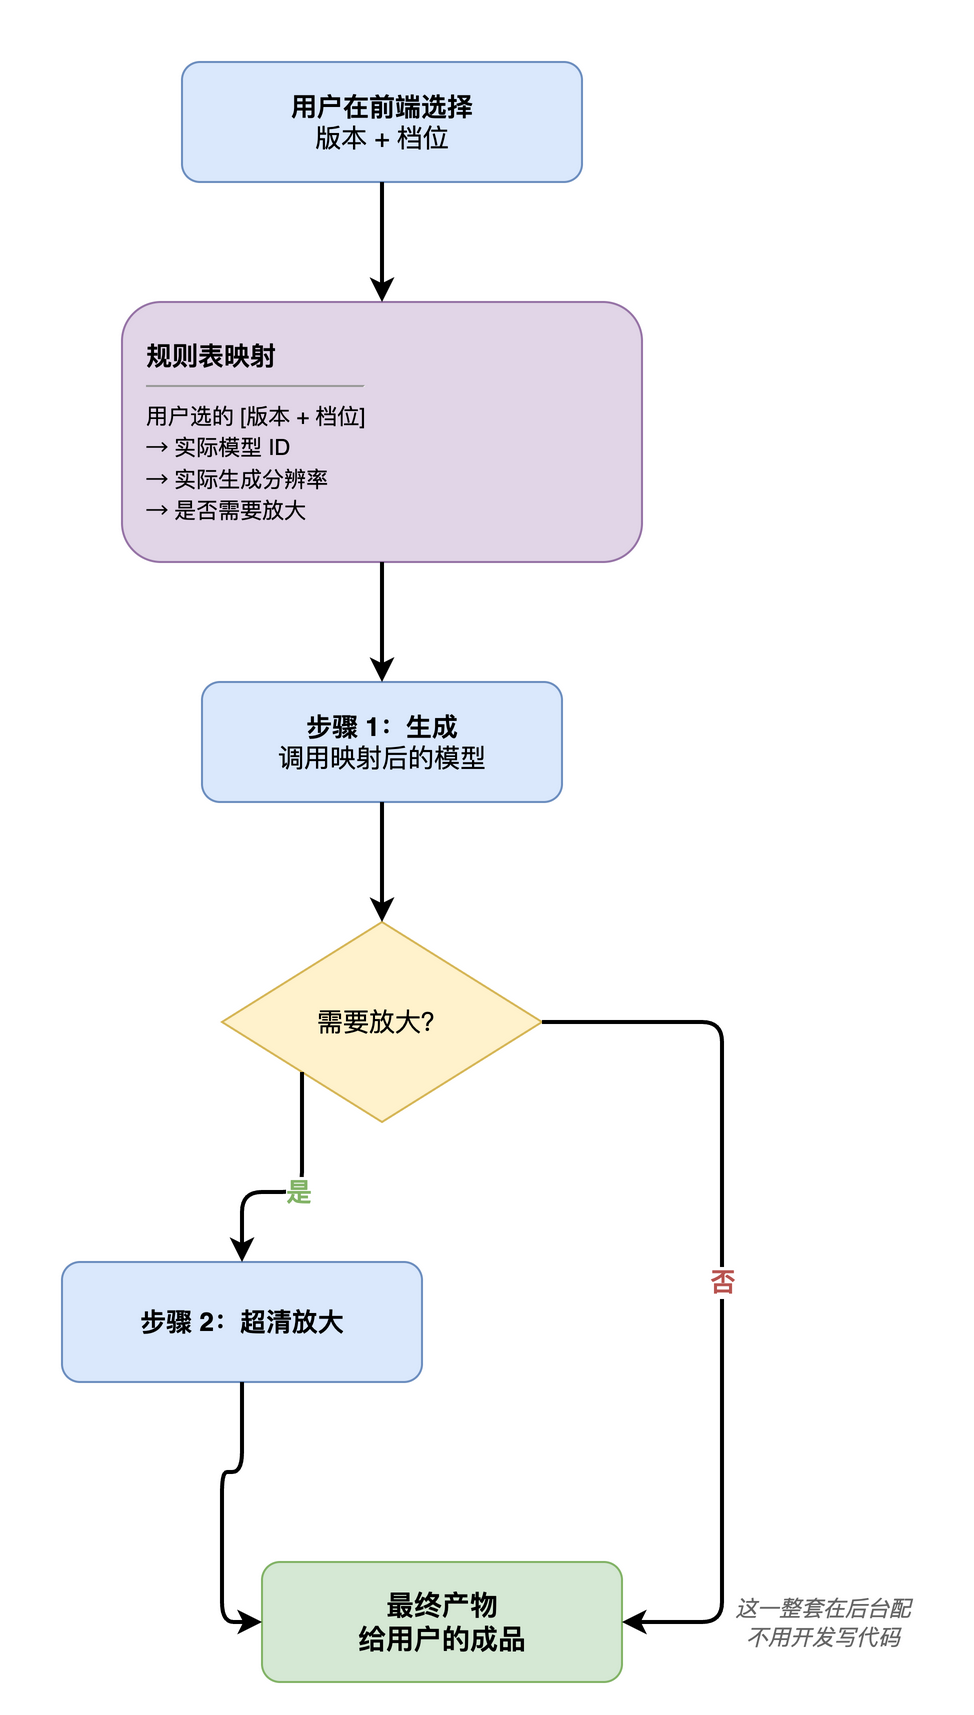

The diagram above was exported from draw.io. Its source (the exported page's mxGraphModel, read from the mxfile embedded in the PNG):
<mxGraphModel dx="800" dy="950" grid="1" gridSize="10" guides="1" tooltips="1" connect="1" arrows="1" fold="1" page="0" pageScale="1" pageWidth="800" pageHeight="950" math="0" shadow="0">
  <root>
    <mxCell id="0" />
    <mxCell id="1" parent="0" />
    <mxCell id="2" value="&lt;b&gt;用户在前端选择&lt;/b&gt;&lt;br&gt;版本 + 档位" style="rounded=1;whiteSpace=wrap;html=1;fillColor=#dae8fc;strokeColor=#6c8ebf;fontSize=13;" vertex="1" parent="1">
      <mxGeometry x="160" y="30" width="200" height="60" as="geometry" />
    </mxCell>
    <mxCell id="3" value="&lt;b&gt;规则表映射&lt;/b&gt;&lt;br&gt;&lt;hr size=&quot;1&quot;&gt;&lt;font style=&quot;font-size:11px&quot;&gt;用户选的 [版本 + 档位]&lt;br&gt;→ 实际模型 ID&lt;br&gt;→ 实际生成分辨率&lt;br&gt;→ 是否需要放大&lt;/font&gt;" style="rounded=1;whiteSpace=wrap;html=1;fillColor=#e1d5e7;strokeColor=#9673a6;fontSize=13;align=left;spacingLeft=10;" vertex="1" parent="1">
      <mxGeometry x="130" y="150" width="260" height="130" as="geometry" />
    </mxCell>
    <mxCell id="4" value="&lt;b&gt;步骤 1：生成&lt;/b&gt;&lt;br&gt;调用映射后的模型" style="rounded=1;whiteSpace=wrap;html=1;fillColor=#dae8fc;strokeColor=#6c8ebf;fontSize=13;" vertex="1" parent="1">
      <mxGeometry x="170" y="340" width="180" height="60" as="geometry" />
    </mxCell>
    <mxCell id="5" value="需要放大？" style="rhombus;whiteSpace=wrap;html=1;fillColor=#fff2cc;strokeColor=#d6b656;fontSize=13;" vertex="1" parent="1">
      <mxGeometry x="180" y="460" width="160" height="100" as="geometry" />
    </mxCell>
    <mxCell id="6" value="&lt;b&gt;步骤 2：超清放大&lt;/b&gt;" style="rounded=1;whiteSpace=wrap;html=1;fillColor=#dae8fc;strokeColor=#6c8ebf;fontSize=13;" vertex="1" parent="1">
      <mxGeometry x="100" y="630" width="180" height="60" as="geometry" />
    </mxCell>
    <mxCell id="7" value="&lt;b&gt;最终产物&lt;/b&gt;&lt;br&gt;给用户的成品" style="rounded=1;whiteSpace=wrap;html=1;fillColor=#d5e8d4;strokeColor=#82b366;fontSize=14;fontStyle=1;" vertex="1" parent="1">
      <mxGeometry x="200" y="780" width="180" height="60" as="geometry" />
    </mxCell>
    <mxCell id="8" value="&lt;font style=&quot;font-size:11px&quot;&gt;这一整套在后台配&lt;br&gt;不用开发写代码&lt;/font&gt;" style="text;html=1;align=center;verticalAlign=middle;resizable=0;points=[];autosize=1;strokeColor=none;fillColor=none;fontColor=#666666;fontStyle=2;" vertex="1" parent="1">
      <mxGeometry x="420" y="790" width="120" height="40" as="geometry" />
    </mxCell>
    <mxCell id="20" value="" style="edgeStyle=orthogonalEdgeStyle;rounded=1;orthogonalLoop=1;jettySize=auto;html=1;strokeWidth=2;" edge="1" parent="1" source="2" target="3">
      <mxGeometry relative="1" as="geometry" />
    </mxCell>
    <mxCell id="21" value="" style="edgeStyle=orthogonalEdgeStyle;rounded=1;orthogonalLoop=1;jettySize=auto;html=1;strokeWidth=2;" edge="1" parent="1" source="3" target="4">
      <mxGeometry relative="1" as="geometry" />
    </mxCell>
    <mxCell id="22" value="" style="edgeStyle=orthogonalEdgeStyle;rounded=1;orthogonalLoop=1;jettySize=auto;html=1;strokeWidth=2;" edge="1" parent="1" source="4" target="5">
      <mxGeometry relative="1" as="geometry" />
    </mxCell>
    <mxCell id="23" value="&lt;b&gt;是&lt;/b&gt;" style="edgeStyle=orthogonalEdgeStyle;rounded=1;orthogonalLoop=1;jettySize=auto;html=1;exitX=0;exitY=1;exitDx=0;exitDy=0;entryX=0.5;entryY=0;entryDx=0;entryDy=0;fontSize=13;fontColor=#82b366;strokeWidth=2;" edge="1" parent="1" source="5" target="6">
      <mxGeometry relative="1" as="geometry" />
    </mxCell>
    <mxCell id="24" value="&lt;b&gt;否&lt;/b&gt;" style="edgeStyle=orthogonalEdgeStyle;rounded=1;orthogonalLoop=1;jettySize=auto;html=1;exitX=1;exitY=0.5;exitDx=0;exitDy=0;entryX=1;entryY=0.5;entryDx=0;entryDy=0;fontSize=13;fontColor=#b85450;strokeWidth=2;" edge="1" parent="1" source="5" target="7">
      <mxGeometry relative="1" as="geometry">
        <Array as="points">
          <mxPoint x="430" y="510" />
          <mxPoint x="430" y="810" />
        </Array>
      </mxGeometry>
    </mxCell>
    <mxCell id="25" value="" style="edgeStyle=orthogonalEdgeStyle;rounded=1;orthogonalLoop=1;jettySize=auto;html=1;exitX=0.5;exitY=1;exitDx=0;exitDy=0;entryX=0;entryY=0.5;entryDx=0;entryDy=0;strokeWidth=2;" edge="1" parent="1" source="6" target="7">
      <mxGeometry relative="1" as="geometry" />
    </mxCell>
  </root>
</mxGraphModel>